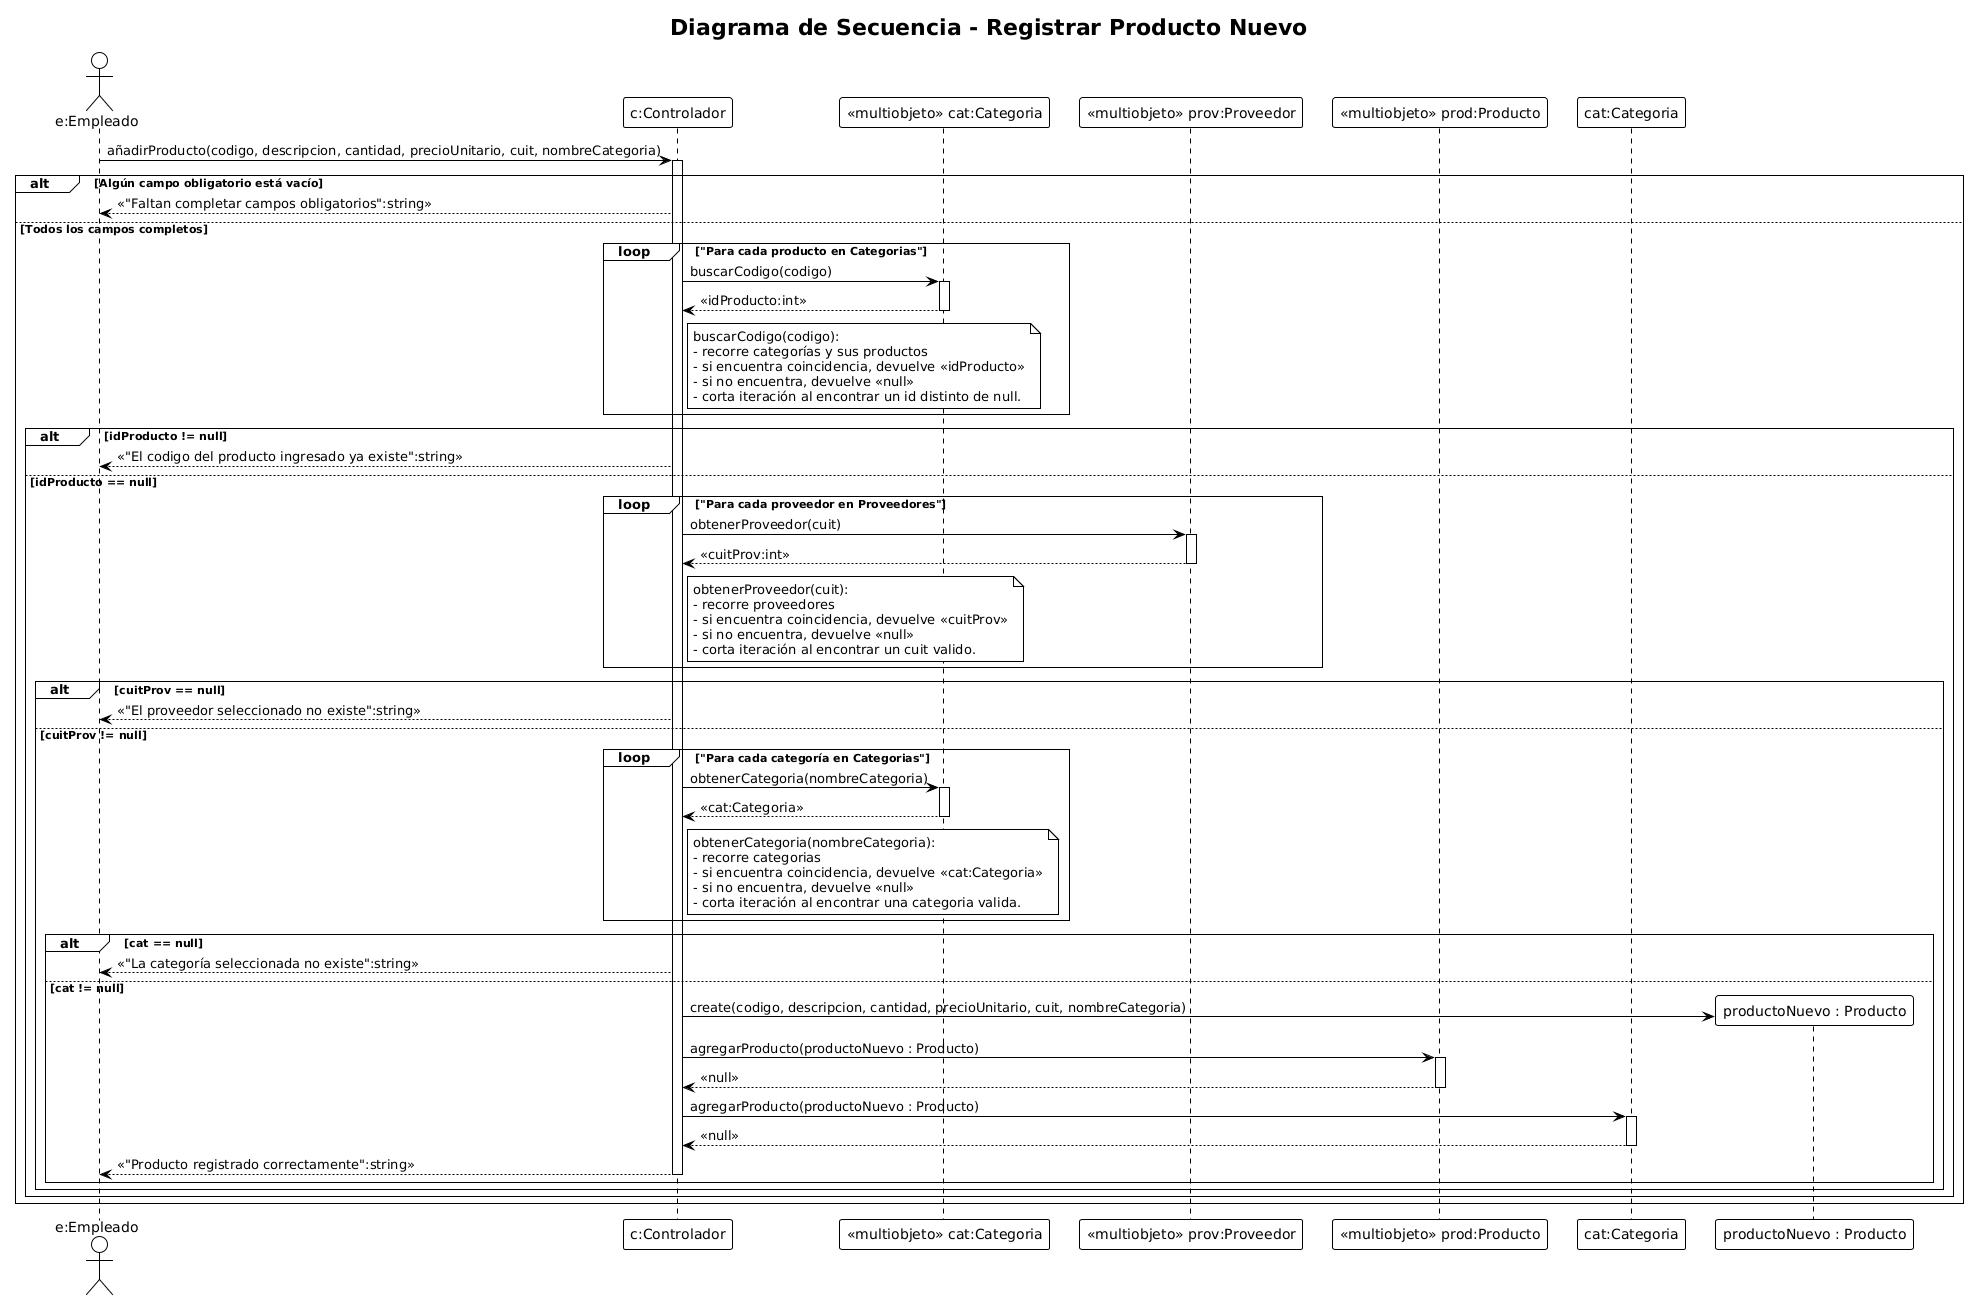

The diagram above was rendered by PlantUML. Its source (embedded in the PNG):
@startuml
!theme plain
title Diagrama de Secuencia - Registrar Producto Nuevo

actor "e:Empleado" as Empleado
participant "c:Controlador" as Controlador
participant "<<multiobjeto>> cat:Categoria" as Categorias
participant "<<multiobjeto>> prov:Proveedor" as Proveedores
participant "<<multiobjeto>> prod:Producto" as Productos
participant "cat:Categoria" as cat

'===========================================================
' USUARIO COMPLETA FORMULARIO Y PRESIONA GUARDAR
'===========================================================
Empleado -> Controlador : añadirProducto(codigo, descripcion, cantidad, precioUnitario, cuit, nombreCategoria)
activate Controlador

'===========================================================
' VALIDACIÓN UNIFICADA DE CAMPOS VACÍOS
'===========================================================
alt Algún campo obligatorio está vacío
  Controlador --> Empleado : <<"Faltan completar campos obligatorios":string>>
else Todos los campos completos

  '===========================================================
  ' 1) VALIDACIÓN DEL CÓDIGO (NO DEBE EXISTIR)
  '===========================================================
  loop "Para cada producto en Categorias"
    Controlador -> Categorias : buscarCodigo(codigo)
    activate Categorias
    Categorias --> Controlador : <<idProducto:int>>
    deactivate Categorias

    note right of Controlador
      buscarCodigo(codigo):
      - recorre categorías y sus productos
      - si encuentra coincidencia, devuelve <<idProducto>>
      - si no encuentra, devuelve <<null>>
      - corta iteración al encontrar un id distinto de null.
    end note
  end

  alt idProducto != null
    Controlador --> Empleado : <<"El codigo del producto ingresado ya existe":string>>
  else idProducto == null

    '===========================================================
    ' 2) VALIDACIÓN DEL PROVEEDOR (DEBE EXISTIR)
    '===========================================================
    loop "Para cada proveedor en Proveedores"
      Controlador -> Proveedores : obtenerProveedor(cuit)
      activate Proveedores
      Proveedores --> Controlador : <<cuitProv:int>>
      deactivate Proveedores

      note right of Controlador
        obtenerProveedor(cuit):
        - recorre proveedores
        - si encuentra coincidencia, devuelve <<cuitProv>>
        - si no encuentra, devuelve <<null>>
        - corta iteración al encontrar un cuit valido.
      end note
    end

    alt cuitProv == null
      Controlador --> Empleado : <<"El proveedor seleccionado no existe":string>>
    else cuitProv != null

      '===========================================================
      ' 3) VALIDACIÓN DE LA CATEGORÍA (DEBE EXISTIR)
      '===========================================================
      loop "Para cada categoría en Categorias"
        Controlador -> Categorias : obtenerCategoria(nombreCategoria)
        activate Categorias
        Categorias --> Controlador : <<cat:Categoria>>
        deactivate Categorias

        note right of Controlador
          obtenerCategoria(nombreCategoria):
          - recorre categorias
          - si encuentra coincidencia, devuelve <<cat:Categoria>>
          - si no encuentra, devuelve <<null>>
          - corta iteración al encontrar una categoria valida.
        end note
      end

      alt cat == null
        Controlador --> Empleado : <<"La categoría seleccionada no existe":string>>
      else cat != null

        '===========================================================
        ' 4) CREAR OBJETO PRODUCTO (NUEVA ENTIDAD)
        '===========================================================
        create "productoNuevo : Producto" as productoNuevo
        Controlador -> productoNuevo : create(codigo, descripcion, cantidad, precioUnitario, cuit, nombreCategoria)

        '===========================================================
        ' 5) AGREGAR PRODUCTO AL MULTIOBJETO DE PRODUCTOS
        '===========================================================
        Controlador -> Productos : agregarProducto(productoNuevo : Producto)
        activate Productos
        Productos --> Controlador : <<null>>
        deactivate Productos

        '===========================================================
        ' 6) AGREGAR PRODUCTO A LA CATEGORÍA SELECCIONADA
        '===========================================================
        Controlador -> cat : agregarProducto(productoNuevo : Producto)
        activate cat
        cat --> Controlador : <<null>>
        deactivate cat

        Controlador --> Empleado : <<"Producto registrado correctamente":string>>
        deactivate Controlador
      end
    end
  end
end
@enduml